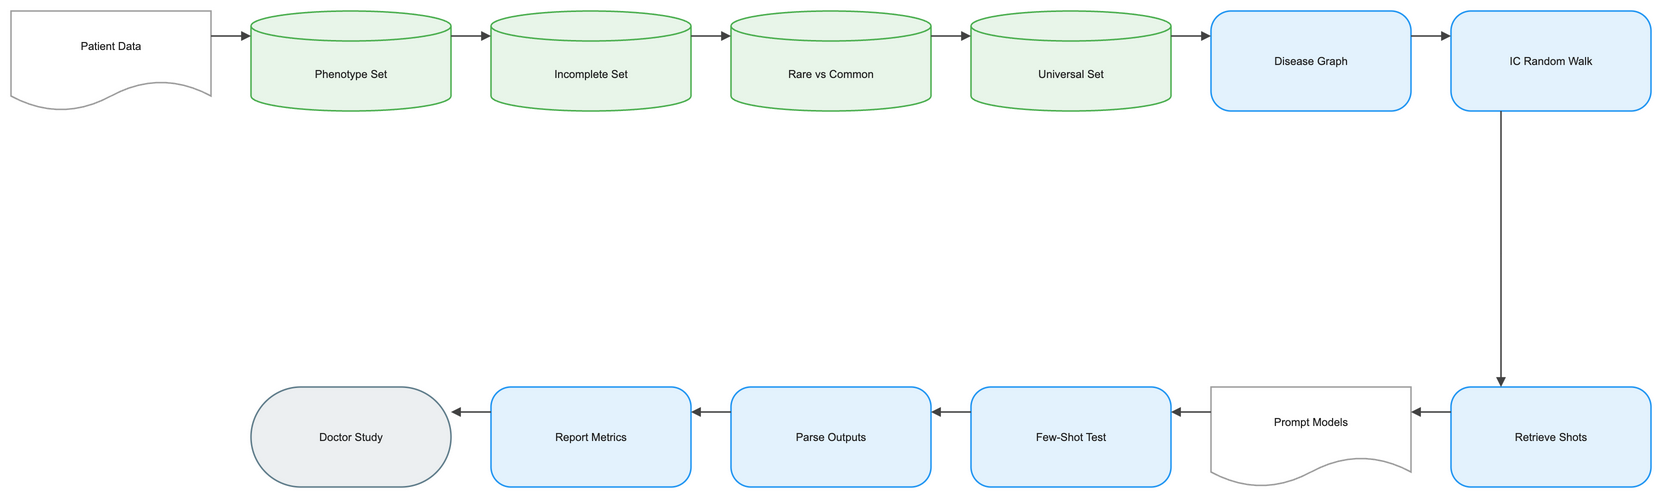

The diagram above was exported from draw.io. Its source (the exported page's mxGraphModel, read from the mxfile embedded in the PNG):
<mxGraphModel dx="1120" dy="720" grid="1" gridSize="8" guides="1" tooltips="1" connect="1" arrows="1" fold="1" page="1" pageScale="1" pageWidth="1640" pageHeight="552" math="1" background="#FFFFFF">
  <root>
    <mxCell id="0" />
    <mxCell id="1" parent="0" />
    <mxCell id="2" value="Patient Data" style="shape=document;boundedLbl=1;html=1;whiteSpace=wrap;fillColor=#FFFFFF;strokeColor=#9E9E9E;strokeWidth=1.5;fontColor=#212121;fontSize=11;fontFamily=Arial, Helvetica, sans-serif;verticalAlign=middle;align=center" vertex="1" parent="1">
      <mxGeometry x="-80" y="-8" width="200" height="100" as="geometry" />
    </mxCell>
    <mxCell id="3" value="Phenotype Set" style="shape=cylinder3;boundedLbl=1;backgroundOutline=1;size=15;html=1;whiteSpace=wrap;fillColor=#E8F5E9;strokeColor=#4CAF50;strokeWidth=1.5;fontColor=#212121;fontSize=11;fontFamily=Arial, Helvetica, sans-serif;verticalAlign=middle;align=center" vertex="1" parent="1">
      <mxGeometry x="160" y="-8" width="200" height="100" as="geometry" />
    </mxCell>
    <mxCell id="4" value="Incomplete Set" style="shape=cylinder3;boundedLbl=1;backgroundOutline=1;size=15;html=1;whiteSpace=wrap;fillColor=#E8F5E9;strokeColor=#4CAF50;strokeWidth=1.5;fontColor=#212121;fontSize=11;fontFamily=Arial, Helvetica, sans-serif;verticalAlign=middle;align=center" vertex="1" parent="1">
      <mxGeometry x="400" y="-8" width="200" height="100" as="geometry" />
    </mxCell>
    <mxCell id="5" value="Rare vs Common" style="shape=cylinder3;boundedLbl=1;backgroundOutline=1;size=15;html=1;whiteSpace=wrap;fillColor=#E8F5E9;strokeColor=#4CAF50;strokeWidth=1.5;fontColor=#212121;fontSize=11;fontFamily=Arial, Helvetica, sans-serif;verticalAlign=middle;align=center" vertex="1" parent="1">
      <mxGeometry x="640" y="-8" width="200" height="100" as="geometry" />
    </mxCell>
    <mxCell id="6" value="Universal Set" style="shape=cylinder3;boundedLbl=1;backgroundOutline=1;size=15;html=1;whiteSpace=wrap;fillColor=#E8F5E9;strokeColor=#4CAF50;strokeWidth=1.5;fontColor=#212121;fontSize=11;fontFamily=Arial, Helvetica, sans-serif;verticalAlign=middle;align=center" vertex="1" parent="1">
      <mxGeometry x="880" y="-8" width="200" height="100" as="geometry" />
    </mxCell>
    <mxCell id="7" value="Disease Graph" style="rounded=1;arcSize=20;html=1;whiteSpace=wrap;fillColor=#E3F2FD;strokeColor=#2196F3;strokeWidth=1.5;fontColor=#212121;fontSize=11;fontFamily=Arial, Helvetica, sans-serif;verticalAlign=middle;align=center" vertex="1" parent="1">
      <mxGeometry x="1120" y="-8" width="200" height="100" as="geometry" />
    </mxCell>
    <mxCell id="8" value="IC Random Walk" style="rounded=1;arcSize=20;html=1;whiteSpace=wrap;fillColor=#E3F2FD;strokeColor=#2196F3;strokeWidth=1.5;fontColor=#212121;fontSize=11;fontFamily=Arial, Helvetica, sans-serif;verticalAlign=middle;align=center" vertex="1" parent="1">
      <mxGeometry x="1360" y="-8" width="200" height="100" as="geometry" />
    </mxCell>
    <mxCell id="9" value="Retrieve Shots" style="rounded=1;arcSize=20;html=1;whiteSpace=wrap;fillColor=#E3F2FD;strokeColor=#2196F3;strokeWidth=1.5;fontColor=#212121;fontSize=11;fontFamily=Arial, Helvetica, sans-serif;verticalAlign=middle;align=center" vertex="1" parent="1">
      <mxGeometry x="1360" y="368" width="200" height="100" as="geometry" />
    </mxCell>
    <mxCell id="10" value="Prompt Models" style="shape=document;boundedLbl=1;html=1;whiteSpace=wrap;fillColor=#FFFFFF;strokeColor=#9E9E9E;strokeWidth=1.5;fontColor=#212121;fontSize=11;fontFamily=Arial, Helvetica, sans-serif;verticalAlign=middle;align=center" vertex="1" parent="1">
      <mxGeometry x="1120" y="368" width="200" height="100" as="geometry" />
    </mxCell>
    <mxCell id="11" value="Few-Shot Test" style="rounded=1;arcSize=20;html=1;whiteSpace=wrap;fillColor=#E3F2FD;strokeColor=#2196F3;strokeWidth=1.5;fontColor=#212121;fontSize=11;fontFamily=Arial, Helvetica, sans-serif;verticalAlign=middle;align=center" vertex="1" parent="1">
      <mxGeometry x="880" y="368" width="200" height="100" as="geometry" />
    </mxCell>
    <mxCell id="12" value="Parse Outputs" style="rounded=1;arcSize=20;html=1;whiteSpace=wrap;fillColor=#E3F2FD;strokeColor=#2196F3;strokeWidth=1.5;fontColor=#212121;fontSize=11;fontFamily=Arial, Helvetica, sans-serif;verticalAlign=middle;align=center" vertex="1" parent="1">
      <mxGeometry x="640" y="368" width="200" height="100" as="geometry" />
    </mxCell>
    <mxCell id="13" value="Report Metrics" style="rounded=1;arcSize=20;html=1;whiteSpace=wrap;fillColor=#E3F2FD;strokeColor=#2196F3;strokeWidth=1.5;fontColor=#212121;fontSize=11;fontFamily=Arial, Helvetica, sans-serif;verticalAlign=middle;align=center" vertex="1" parent="1">
      <mxGeometry x="400" y="368" width="200" height="100" as="geometry" />
    </mxCell>
    <mxCell id="14" value="Doctor Study" style="rounded=1;arcSize=50;html=1;whiteSpace=wrap;fillColor=#ECEFF1;strokeColor=#607D8B;strokeWidth=1.5;fontColor=#212121;fontSize=11;fontFamily=Arial, Helvetica, sans-serif;verticalAlign=middle;align=center" vertex="1" parent="1">
      <mxGeometry x="160" y="368" width="200" height="100" as="geometry" />
    </mxCell>
    <mxCell id="15" value="" style="edgeStyle=orthogonalEdgeStyle;rounded=0;orthogonalLoop=1;jettySize=auto;html=1;strokeColor=#424242;strokeWidth=1.5;endArrow=block;endFill=1;exitX=1;exitY=0.25;exitDx=0;exitDy=0;entryX=0;entryY=0.25;entryDx=0;entryDy=0;jumpStyle=arc;jumpSize=8" edge="1" parent="1" source="2" target="3">
      <mxGeometry relative="1" as="geometry" />
    </mxCell>
    <mxCell id="16" value="" style="edgeStyle=orthogonalEdgeStyle;rounded=0;orthogonalLoop=1;jettySize=auto;html=1;strokeColor=#424242;strokeWidth=1.5;endArrow=block;endFill=1;exitX=1;exitY=0.25;exitDx=0;exitDy=0;entryX=0;entryY=0.25;entryDx=0;entryDy=0;jumpStyle=arc;jumpSize=8" edge="1" parent="1" source="3" target="4">
      <mxGeometry relative="1" as="geometry" />
    </mxCell>
    <mxCell id="17" value="" style="edgeStyle=orthogonalEdgeStyle;rounded=0;orthogonalLoop=1;jettySize=auto;html=1;strokeColor=#424242;strokeWidth=1.5;endArrow=block;endFill=1;exitX=1;exitY=0.25;exitDx=0;exitDy=0;entryX=0;entryY=0.25;entryDx=0;entryDy=0;jumpStyle=arc;jumpSize=8" edge="1" parent="1" source="4" target="5">
      <mxGeometry relative="1" as="geometry" />
    </mxCell>
    <mxCell id="18" value="" style="edgeStyle=orthogonalEdgeStyle;rounded=0;orthogonalLoop=1;jettySize=auto;html=1;strokeColor=#424242;strokeWidth=1.5;endArrow=block;endFill=1;exitX=1;exitY=0.25;exitDx=0;exitDy=0;entryX=0;entryY=0.25;entryDx=0;entryDy=0;jumpStyle=arc;jumpSize=8" edge="1" parent="1" source="5" target="6">
      <mxGeometry relative="1" as="geometry" />
    </mxCell>
    <mxCell id="19" value="" style="edgeStyle=orthogonalEdgeStyle;rounded=0;orthogonalLoop=1;jettySize=auto;html=1;strokeColor=#424242;strokeWidth=1.5;endArrow=block;endFill=1;exitX=1;exitY=0.25;exitDx=0;exitDy=0;entryX=0;entryY=0.25;entryDx=0;entryDy=0;jumpStyle=arc;jumpSize=8" edge="1" parent="1" source="6" target="7">
      <mxGeometry relative="1" as="geometry" />
    </mxCell>
    <mxCell id="20" value="" style="edgeStyle=orthogonalEdgeStyle;rounded=0;orthogonalLoop=1;jettySize=auto;html=1;strokeColor=#424242;strokeWidth=1.5;endArrow=block;endFill=1;exitX=1;exitY=0.25;exitDx=0;exitDy=0;entryX=0;entryY=0.25;entryDx=0;entryDy=0;jumpStyle=arc;jumpSize=8" edge="1" parent="1" source="7" target="8">
      <mxGeometry relative="1" as="geometry" />
    </mxCell>
    <mxCell id="21" value="" style="edgeStyle=orthogonalEdgeStyle;rounded=0;orthogonalLoop=1;jettySize=auto;html=1;strokeColor=#424242;strokeWidth=1.5;endArrow=block;endFill=1;exitX=0.25;exitY=1;exitDx=0;exitDy=0;entryX=0.25;entryY=0;entryDx=0;entryDy=0;jumpStyle=arc;jumpSize=8" edge="1" parent="1" source="8" target="9">
      <mxGeometry relative="1" as="geometry" />
    </mxCell>
    <mxCell id="22" value="" style="edgeStyle=orthogonalEdgeStyle;rounded=0;orthogonalLoop=1;jettySize=auto;html=1;strokeColor=#424242;strokeWidth=1.5;endArrow=block;endFill=1;exitX=0;exitY=0.25;exitDx=0;exitDy=0;entryX=1;entryY=0.25;entryDx=0;entryDy=0;jumpStyle=arc;jumpSize=8" edge="1" parent="1" source="9" target="10">
      <mxGeometry relative="1" as="geometry" />
    </mxCell>
    <mxCell id="23" value="" style="edgeStyle=orthogonalEdgeStyle;rounded=0;orthogonalLoop=1;jettySize=auto;html=1;strokeColor=#424242;strokeWidth=1.5;endArrow=block;endFill=1;exitX=0;exitY=0.25;exitDx=0;exitDy=0;entryX=1;entryY=0.25;entryDx=0;entryDy=0;jumpStyle=arc;jumpSize=8" edge="1" parent="1" source="10" target="11">
      <mxGeometry relative="1" as="geometry" />
    </mxCell>
    <mxCell id="24" value="" style="edgeStyle=orthogonalEdgeStyle;rounded=0;orthogonalLoop=1;jettySize=auto;html=1;strokeColor=#424242;strokeWidth=1.5;endArrow=block;endFill=1;exitX=0;exitY=0.25;exitDx=0;exitDy=0;entryX=1;entryY=0.25;entryDx=0;entryDy=0;jumpStyle=arc;jumpSize=8" edge="1" parent="1" source="11" target="12">
      <mxGeometry relative="1" as="geometry" />
    </mxCell>
    <mxCell id="25" value="" style="edgeStyle=orthogonalEdgeStyle;rounded=0;orthogonalLoop=1;jettySize=auto;html=1;strokeColor=#424242;strokeWidth=1.5;endArrow=block;endFill=1;exitX=0;exitY=0.25;exitDx=0;exitDy=0;entryX=1;entryY=0.25;entryDx=0;entryDy=0;jumpStyle=arc;jumpSize=8" edge="1" parent="1" source="12" target="13">
      <mxGeometry relative="1" as="geometry" />
    </mxCell>
    <mxCell id="26" value="" style="edgeStyle=orthogonalEdgeStyle;rounded=0;orthogonalLoop=1;jettySize=auto;html=1;strokeColor=#424242;strokeWidth=1.5;endArrow=block;endFill=1;exitX=0;exitY=0.25;exitDx=0;exitDy=0;entryX=1;entryY=0.25;entryDx=0;entryDy=0;jumpStyle=arc;jumpSize=8" edge="1" parent="1" source="13" target="14">
      <mxGeometry relative="1" as="geometry" />
    </mxCell>
  </root>
</mxGraphModel>